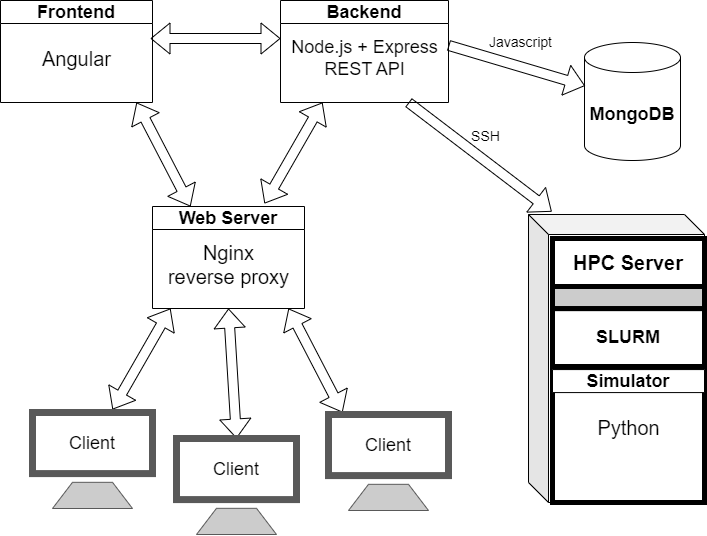

The diagram above was exported from draw.io. Its source (the exported page's mxGraphModel, read from the mxfile embedded in the PNG):
<mxGraphModel dx="1434" dy="778" grid="1" gridSize="8" guides="1" tooltips="1" connect="1" arrows="1" fold="1" page="1" pageScale="1" pageWidth="850" pageHeight="1100" math="0" shadow="0">
  <root>
    <mxCell id="0" />
    <mxCell id="1" parent="0" />
    <mxCell id="SLPvhFZ4GL2mIHVZk2iR-1" value="&lt;font style=&quot;font-size: 18px;&quot;&gt;Frontend&lt;/font&gt;" style="swimlane;whiteSpace=wrap;html=1;" parent="1" vertex="1">
      <mxGeometry x="88" y="90" width="152" height="102" as="geometry">
        <mxRectangle x="110" y="90" width="90" height="30" as="alternateBounds" />
      </mxGeometry>
    </mxCell>
    <mxCell id="SLPvhFZ4GL2mIHVZk2iR-53" value="&lt;font style=&quot;font-size: 20px;&quot;&gt;Angular&lt;/font&gt;" style="text;html=1;align=center;verticalAlign=middle;resizable=0;points=[];autosize=1;strokeColor=none;fillColor=none;" parent="SLPvhFZ4GL2mIHVZk2iR-1" vertex="1">
      <mxGeometry x="32" y="33.5" width="88" height="48" as="geometry" />
    </mxCell>
    <mxCell id="SLPvhFZ4GL2mIHVZk2iR-3" value="&lt;b&gt;&lt;font style=&quot;font-size: 18px;&quot;&gt;MongoDB&lt;/font&gt;&lt;/b&gt;" style="shape=cylinder3;whiteSpace=wrap;html=1;boundedLbl=1;backgroundOutline=1;size=15;" parent="1" vertex="1">
      <mxGeometry x="672" y="132" width="96" height="118" as="geometry" />
    </mxCell>
    <mxCell id="SLPvhFZ4GL2mIHVZk2iR-60" value="" style="shape=flexArrow;endArrow=classic;startArrow=classic;html=1;rounded=0;" parent="1" edge="1">
      <mxGeometry width="100" height="100" relative="1" as="geometry">
        <mxPoint x="238" y="128" as="sourcePoint" />
        <mxPoint x="368" y="128" as="targetPoint" />
      </mxGeometry>
    </mxCell>
    <mxCell id="SLPvhFZ4GL2mIHVZk2iR-63" value="&lt;span style=&quot;font-size: 18px;&quot;&gt;Backend&lt;/span&gt;" style="swimlane;whiteSpace=wrap;html=1;" parent="1" vertex="1">
      <mxGeometry x="368" y="90" width="168" height="102" as="geometry">
        <mxRectangle x="110" y="90" width="90" height="30" as="alternateBounds" />
      </mxGeometry>
    </mxCell>
    <mxCell id="SLPvhFZ4GL2mIHVZk2iR-64" value="&lt;font style=&quot;font-size: 18px;&quot;&gt;Node.js + Express&lt;br&gt;REST API&lt;/font&gt;" style="text;html=1;align=center;verticalAlign=middle;resizable=0;points=[];autosize=1;strokeColor=none;fillColor=none;" parent="SLPvhFZ4GL2mIHVZk2iR-63" vertex="1">
      <mxGeometry y="25.5" width="168" height="64" as="geometry" />
    </mxCell>
    <mxCell id="SLPvhFZ4GL2mIHVZk2iR-66" value="&lt;font style=&quot;font-size: 18px;&quot;&gt;Web Server&lt;/font&gt;" style="swimlane;whiteSpace=wrap;html=1;" parent="1" vertex="1">
      <mxGeometry x="240" y="296" width="152" height="102" as="geometry">
        <mxRectangle x="110" y="90" width="90" height="30" as="alternateBounds" />
      </mxGeometry>
    </mxCell>
    <mxCell id="SLPvhFZ4GL2mIHVZk2iR-67" value="&lt;font style=&quot;font-size: 20px;&quot;&gt;Nginx &lt;br&gt;reverse proxy&lt;/font&gt;" style="text;html=1;align=center;verticalAlign=middle;resizable=0;points=[];autosize=1;strokeColor=none;fillColor=none;" parent="SLPvhFZ4GL2mIHVZk2iR-66" vertex="1">
      <mxGeometry x="4" y="21.5" width="144" height="72" as="geometry" />
    </mxCell>
    <mxCell id="SLPvhFZ4GL2mIHVZk2iR-68" value="" style="shape=flexArrow;endArrow=classic;startArrow=classic;html=1;rounded=0;entryX=0.25;entryY=0;entryDx=0;entryDy=0;" parent="1" target="SLPvhFZ4GL2mIHVZk2iR-66" edge="1">
      <mxGeometry width="100" height="100" relative="1" as="geometry">
        <mxPoint x="224" y="192" as="sourcePoint" />
        <mxPoint x="272" y="264" as="targetPoint" />
      </mxGeometry>
    </mxCell>
    <mxCell id="SLPvhFZ4GL2mIHVZk2iR-69" value="" style="shape=flexArrow;endArrow=classic;startArrow=classic;html=1;rounded=0;entryX=0.25;entryY=1;entryDx=0;entryDy=0;" parent="1" target="SLPvhFZ4GL2mIHVZk2iR-63" edge="1">
      <mxGeometry width="100" height="100" relative="1" as="geometry">
        <mxPoint x="352" y="293" as="sourcePoint" />
        <mxPoint x="424" y="192" as="targetPoint" />
      </mxGeometry>
    </mxCell>
    <mxCell id="SLPvhFZ4GL2mIHVZk2iR-70" value="" style="shape=flexArrow;endArrow=classic;startArrow=classic;html=1;rounded=0;entryX=0.25;entryY=1;entryDx=0;entryDy=0;" parent="1" edge="1">
      <mxGeometry width="100" height="100" relative="1" as="geometry">
        <mxPoint x="200" y="499" as="sourcePoint" />
        <mxPoint x="258" y="398" as="targetPoint" />
      </mxGeometry>
    </mxCell>
    <mxCell id="SLPvhFZ4GL2mIHVZk2iR-74" value="" style="group" parent="1" vertex="1" connectable="0">
      <mxGeometry x="120" y="502" width="120" height="96" as="geometry" />
    </mxCell>
    <mxCell id="SLPvhFZ4GL2mIHVZk2iR-75" value="&lt;font style=&quot;font-size: 18px;&quot;&gt;Client&lt;/font&gt;" style="rounded=0;whiteSpace=wrap;html=1;strokeWidth=7;strokeColor=#595959;" parent="SLPvhFZ4GL2mIHVZk2iR-74" vertex="1">
      <mxGeometry width="120" height="61.09090909090909" as="geometry" />
    </mxCell>
    <mxCell id="SLPvhFZ4GL2mIHVZk2iR-76" value="" style="shape=trapezoid;perimeter=trapezoidPerimeter;whiteSpace=wrap;html=1;fixedSize=1;fillColor=#CCCCCC;strokeWidth=1;strokeColor=#595959;" parent="SLPvhFZ4GL2mIHVZk2iR-74" vertex="1">
      <mxGeometry x="20" y="69.81818181818183" width="80" height="26.181818181818183" as="geometry" />
    </mxCell>
    <mxCell id="SLPvhFZ4GL2mIHVZk2iR-77" value="" style="shape=flexArrow;endArrow=classic;startArrow=classic;html=1;rounded=0;entryX=0.25;entryY=0;entryDx=0;entryDy=0;" parent="1" edge="1">
      <mxGeometry width="100" height="100" relative="1" as="geometry">
        <mxPoint x="376" y="398" as="sourcePoint" />
        <mxPoint x="430" y="502" as="targetPoint" />
      </mxGeometry>
    </mxCell>
    <mxCell id="SLPvhFZ4GL2mIHVZk2iR-78" value="" style="shape=flexArrow;endArrow=classic;startArrow=classic;html=1;rounded=0;entryX=0.5;entryY=0;entryDx=0;entryDy=0;exitX=0.5;exitY=1;exitDx=0;exitDy=0;" parent="1" source="SLPvhFZ4GL2mIHVZk2iR-66" edge="1">
      <mxGeometry width="100" height="100" relative="1" as="geometry">
        <mxPoint x="304" y="416" as="sourcePoint" />
        <mxPoint x="324" y="528" as="targetPoint" />
      </mxGeometry>
    </mxCell>
    <mxCell id="SLPvhFZ4GL2mIHVZk2iR-65" value="" style="shape=flexArrow;endArrow=classic;html=1;rounded=0;entryX=0.005;entryY=0.367;entryDx=0;entryDy=0;entryPerimeter=0;exitX=1.014;exitY=0.126;exitDx=0;exitDy=0;exitPerimeter=0;" parent="1" target="SLPvhFZ4GL2mIHVZk2iR-3" edge="1">
      <mxGeometry width="50" height="50" relative="1" as="geometry">
        <mxPoint x="536.0019999999998" y="134.88199999999998" as="sourcePoint" />
        <mxPoint x="669.6500000000002" y="191.996" as="targetPoint" />
      </mxGeometry>
    </mxCell>
    <mxCell id="SLPvhFZ4GL2mIHVZk2iR-79" value="&lt;font style=&quot;font-size: 14px;&quot;&gt;Javascript&lt;/font&gt;" style="edgeLabel;html=1;align=center;verticalAlign=middle;resizable=0;points=[];" parent="SLPvhFZ4GL2mIHVZk2iR-65" vertex="1" connectable="0">
      <mxGeometry x="-0.0158" y="-2" relative="1" as="geometry">
        <mxPoint x="5" y="-25" as="offset" />
      </mxGeometry>
    </mxCell>
    <mxCell id="SLPvhFZ4GL2mIHVZk2iR-80" value="&lt;font style=&quot;font-size: 14px;&quot;&gt;SSH&lt;/font&gt;" style="edgeLabel;html=1;align=center;verticalAlign=middle;resizable=0;points=[];" parent="1" vertex="1" connectable="0">
      <mxGeometry x="560.0017362496578" y="223.99953667506833" as="geometry">
        <mxPoint x="12" y="2" as="offset" />
      </mxGeometry>
    </mxCell>
    <mxCell id="SLPvhFZ4GL2mIHVZk2iR-84" value="" style="shape=flexArrow;endArrow=classic;html=1;rounded=0;entryX=0.132;entryY=-0.01;entryDx=0;entryDy=0;entryPerimeter=0;" parent="1" target="SLPvhFZ4GL2mIHVZk2iR-95" edge="1">
      <mxGeometry width="50" height="50" relative="1" as="geometry">
        <mxPoint x="496" y="192" as="sourcePoint" />
        <mxPoint x="616" y="320" as="targetPoint" />
      </mxGeometry>
    </mxCell>
    <mxCell id="SLPvhFZ4GL2mIHVZk2iR-94" value="" style="group" parent="1" vertex="1" connectable="0">
      <mxGeometry x="616" y="304" width="176" height="288" as="geometry" />
    </mxCell>
    <mxCell id="SLPvhFZ4GL2mIHVZk2iR-95" value="" style="shape=cube;whiteSpace=wrap;html=1;boundedLbl=1;backgroundOutline=1;darkOpacity=0.05;darkOpacity2=0.1;" parent="SLPvhFZ4GL2mIHVZk2iR-94" vertex="1">
      <mxGeometry width="176" height="288" as="geometry" />
    </mxCell>
    <mxCell id="SLPvhFZ4GL2mIHVZk2iR-96" value="" style="rounded=0;whiteSpace=wrap;html=1;fillColor=#CCCCCC;strokeWidth=5;" parent="SLPvhFZ4GL2mIHVZk2iR-94" vertex="1">
      <mxGeometry x="24" y="72" width="152" height="22.15" as="geometry" />
    </mxCell>
    <mxCell id="SLPvhFZ4GL2mIHVZk2iR-98" value="" style="rounded=0;whiteSpace=wrap;html=1;fillColor=#FFFFFF;strokeWidth=5;" parent="SLPvhFZ4GL2mIHVZk2iR-94" vertex="1">
      <mxGeometry x="24" y="155.08" width="152" height="132.92" as="geometry" />
    </mxCell>
    <mxCell id="SLPvhFZ4GL2mIHVZk2iR-99" value="&lt;font size=&quot;1&quot; style=&quot;&quot;&gt;&lt;b style=&quot;font-size: 20px;&quot;&gt;HPC Server&lt;/b&gt;&lt;/font&gt;" style="rounded=0;whiteSpace=wrap;html=1;fillColor=#FFFFFF;strokeWidth=5;" parent="SLPvhFZ4GL2mIHVZk2iR-94" vertex="1">
      <mxGeometry x="24" y="24" width="152" height="48" as="geometry" />
    </mxCell>
    <mxCell id="SLPvhFZ4GL2mIHVZk2iR-101" value="&lt;span style=&quot;font-size: 18px;&quot;&gt;Simulator&lt;/span&gt;" style="swimlane;whiteSpace=wrap;html=1;" parent="SLPvhFZ4GL2mIHVZk2iR-94" vertex="1">
      <mxGeometry x="24" y="155.08" width="152" height="132.92" as="geometry">
        <mxRectangle x="110" y="90" width="90" height="30" as="alternateBounds" />
      </mxGeometry>
    </mxCell>
    <mxCell id="SLPvhFZ4GL2mIHVZk2iR-102" value="&lt;span style=&quot;font-size: 20px;&quot;&gt;Python&lt;/span&gt;" style="text;html=1;align=center;verticalAlign=middle;resizable=0;points=[];autosize=1;strokeColor=none;fillColor=none;" parent="SLPvhFZ4GL2mIHVZk2iR-101" vertex="1">
      <mxGeometry x="36" y="33.5" width="80" height="48" as="geometry" />
    </mxCell>
    <mxCell id="SLPvhFZ4GL2mIHVZk2iR-97" value="&lt;b&gt;&lt;font style=&quot;font-size: 18px;&quot;&gt;SLURM&lt;/font&gt;&lt;/b&gt;" style="rounded=0;whiteSpace=wrap;html=1;fillColor=#FFFFFF;strokeWidth=5;" parent="SLPvhFZ4GL2mIHVZk2iR-94" vertex="1">
      <mxGeometry x="24" y="94.15" width="152" height="57.85" as="geometry" />
    </mxCell>
    <mxCell id="qJIEu-8r3dgsFSAp0OaK-1" value="" style="group" vertex="1" connectable="0" parent="1">
      <mxGeometry x="264" y="528" width="120" height="96" as="geometry" />
    </mxCell>
    <mxCell id="qJIEu-8r3dgsFSAp0OaK-2" value="&lt;font style=&quot;font-size: 18px;&quot;&gt;Client&lt;/font&gt;" style="rounded=0;whiteSpace=wrap;html=1;strokeWidth=7;strokeColor=#595959;" vertex="1" parent="qJIEu-8r3dgsFSAp0OaK-1">
      <mxGeometry width="120" height="61.09090909090909" as="geometry" />
    </mxCell>
    <mxCell id="qJIEu-8r3dgsFSAp0OaK-3" value="" style="shape=trapezoid;perimeter=trapezoidPerimeter;whiteSpace=wrap;html=1;fixedSize=1;fillColor=#CCCCCC;strokeWidth=1;strokeColor=#595959;" vertex="1" parent="qJIEu-8r3dgsFSAp0OaK-1">
      <mxGeometry x="20" y="69.81818181818183" width="80" height="26.181818181818183" as="geometry" />
    </mxCell>
    <mxCell id="qJIEu-8r3dgsFSAp0OaK-4" value="" style="group" vertex="1" connectable="0" parent="1">
      <mxGeometry x="416" y="504" width="120" height="96" as="geometry" />
    </mxCell>
    <mxCell id="qJIEu-8r3dgsFSAp0OaK-5" value="&lt;font style=&quot;font-size: 18px;&quot;&gt;Client&lt;/font&gt;" style="rounded=0;whiteSpace=wrap;html=1;strokeWidth=7;strokeColor=#595959;" vertex="1" parent="qJIEu-8r3dgsFSAp0OaK-4">
      <mxGeometry width="120" height="61.09090909090909" as="geometry" />
    </mxCell>
    <mxCell id="qJIEu-8r3dgsFSAp0OaK-6" value="" style="shape=trapezoid;perimeter=trapezoidPerimeter;whiteSpace=wrap;html=1;fixedSize=1;fillColor=#CCCCCC;strokeWidth=1;strokeColor=#595959;" vertex="1" parent="qJIEu-8r3dgsFSAp0OaK-4">
      <mxGeometry x="20" y="69.81818181818183" width="80" height="26.181818181818183" as="geometry" />
    </mxCell>
  </root>
</mxGraphModel>